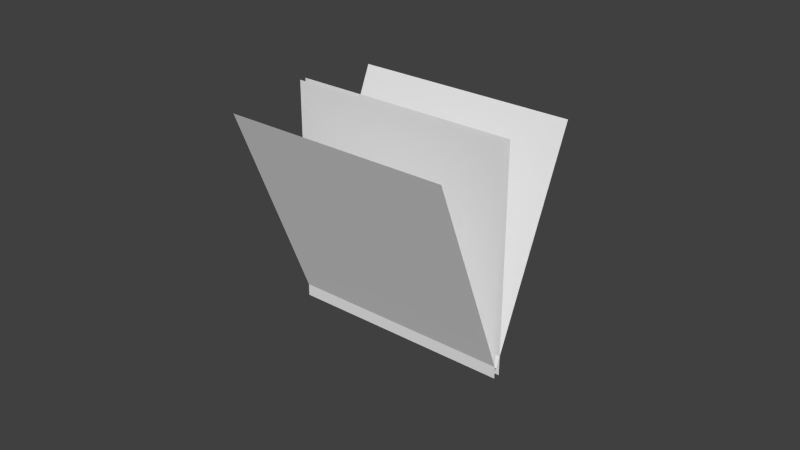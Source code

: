 # Source: sp_grass3.blend  (saved by Blender 2.70.0; exported with 4.5.12 LTS)
import bpy
from mathutils import Matrix  # noqa: F401  (used for matrix-valued properties, if any)

bpy.ops.wm.read_factory_settings(use_empty=True)
scene = bpy.context.scene
scene.name = 'Scene'

# ---- collections
col_collection_1 = bpy.data.collections.new('Collection 1'); scene.collection.children.link(col_collection_1)

# ---- materials (node trees are filled in below, after node groups)
mat_material_001 = bpy.data.materials.new('Material.001')
mat_material_001.alpha_threshold = 0.0
mat_material_001.use_transparent_shadow = False
mat_material_001.roughness = 0.5
mat_material_001.specular_intensity = 0.0
mat_material_001.line_color = (0.0, 0.0, 0.0, 1.0)

# ---- material node trees

# ---- world
world_world = bpy.data.worlds.new('World'); scene.world = world_world
world_world.color = (0.05088, 0.05088, 0.05088)
world_world.use_sun_shadow = False
world_world.sun_shadow_jitter_overblur = 0.0
world_world.cycles.sampling_method = 'MANUAL'
world_world.cycles.sample_map_resolution = 256

# ---- meshes
me_plane = bpy.data.meshes.new('Plane')
me_plane.from_pydata([(1.0, -1.0, -0.06059), (-1.0, -1.0, -0.06058), (1.0, 1.0, -0.06059), (-1.0, 1.0, -0.06059), (-1.0, -1.0, 0.0), (1.0, -1.0, 0.0), (-1.0, 1.0, 0.0), (1.0, 1.0, 0.0), (1.0, -0.9153, -0.03947), (-1.0, -0.9153, -0.03947), (1.0, 0.9153, 0.766), (-1.0, 0.9153, 0.766), (-1.0, -0.9289, -0.04594), (1.0, -0.9289, -0.04594), (-1.0, 0.9289, -0.7868), (1.0, 0.9289, -0.7868)], [], [(0, 1, 3, 2), (4, 5, 7, 6), (8, 9, 11, 10), (12, 13, 15, 14)])
_uv = me_plane.uv_layers.new(name='UVMap')
_uv.uv.foreach_set('vector', [0.1417, 0.04189, 0.8062, 0.04189, 0.8062, 1.005, 0.1417, 1.005, 0.1417, 0.04189, 0.8062, 0.04189, 0.8062, 1.005, 0.1417, 1.005, 0.1417, 0.04189, 0.8062, 0.04189, 0.8062, 1.005, 0.1417, 1.005, 0.1417, 0.04189, 0.8062, 0.04189, 0.8062, 1.005, 0.1417, 1.005])
me_plane.materials.append(mat_material_001)
me_plane.use_remesh_preserve_volume = False
me_plane.use_remesh_preserve_attributes = False
me_plane.use_mirror_vertex_groups = False
me_plane.update()

# ---- objects
ob_plane = bpy.data.objects.new('Plane', me_plane)

# ---- transforms, parenting, visibility, modifiers, constraints
ob_plane.location = (0.0, 0.0, 0.03725)
ob_plane.rotation_euler = (1.571, 0.0, -3.142)
ob_plane.scale = (0.0368, 0.0368, 0.0368)
ob_plane.lineart.crease_threshold = 0.0

# ---- collection membership
col_collection_1.objects.link(ob_plane)

# ---- scene / render settings (as saved in the file)
scene.frame_start = 1; scene.frame_end = 250; scene.frame_set(1)
scene.render.engine = 'BLENDER_EEVEE_NEXT'
scene.render.resolution_percentage = 50
scene.render.dither_intensity = 0.0
scene.cycles.use_denoising = False
scene.cycles.samples = 10
scene.cycles.sampling_pattern = 'TABULATED_SOBOL'
scene.cycles.light_sampling_threshold = 0.0
scene.cycles.use_adaptive_sampling = False
scene.cycles.use_light_tree = False
scene.cycles.blur_glossy = 0.0
scene.cycles.volume_bounces = 1
scene.cycles.pixel_filter_type = 'GAUSSIAN'
scene.cycles.sample_clamp_indirect = 0.0
scene.view_settings.view_transform = 'Standard'
bpy.context.view_layer.update()

# ---- added for rendering (the .blend has no active camera and no usable light): camera, sun
cam_auto = bpy.data.cameras.new('AutoCamera')
cam_auto.lens = 50.0
cam_auto.sensor_width = 36.0
cam_auto.clip_end = 1000.0
ob_auto_camera = bpy.data.objects.new('AutoCamera', cam_auto)
scene.collection.objects.link(ob_auto_camera)
ob_auto_camera.location = (0.185045, -0.222438, 0.185285)
ob_auto_camera.rotation_euler = (1.09748, -7.21219e-08, 0.694738)
scene.camera = ob_auto_camera
light_auto_sun = bpy.data.lights.new('AutoSun', 'SUN')
light_auto_sun.energy = 3.0
light_auto_sun.angle = 0.0523599
ob_auto_sun = bpy.data.objects.new('AutoSun', light_auto_sun)
scene.collection.objects.link(ob_auto_sun)
ob_auto_sun.rotation_euler = (0.872665, 0.174533, 0.523599)
bpy.context.view_layer.update()
